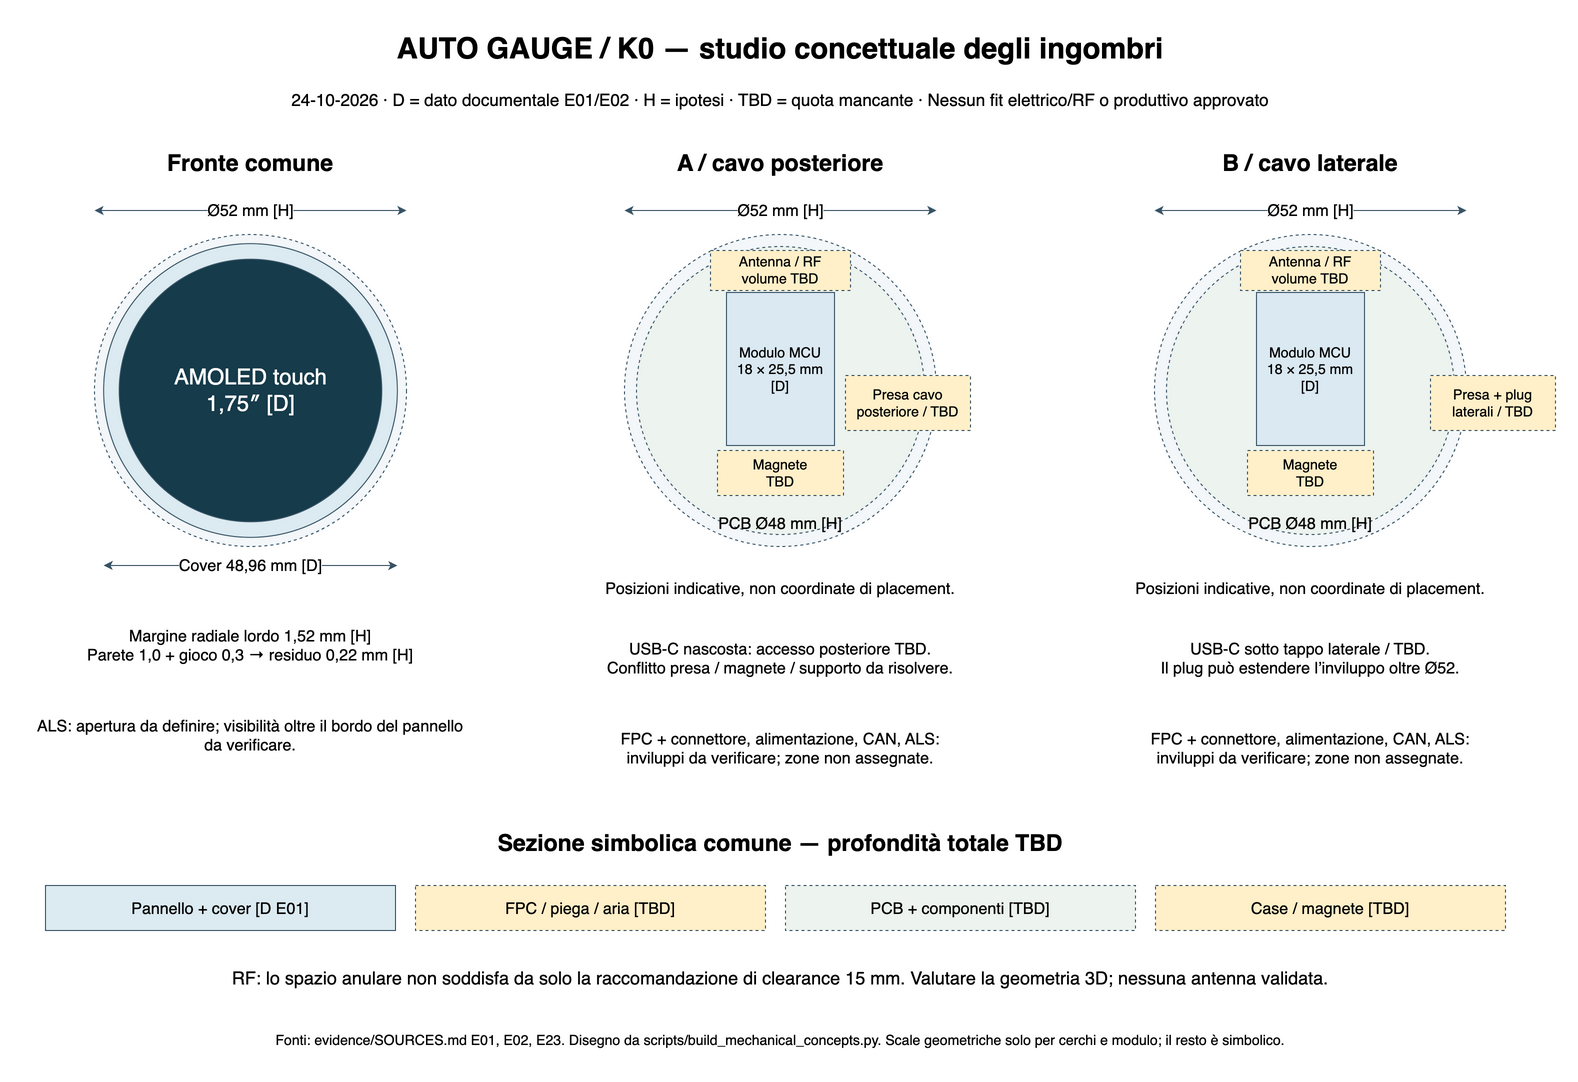

The diagram above was exported from draw.io. Its source (the exported page's mxGraphModel, read from the mxfile embedded in the PNG):
<mxGraphModel adaptiveColors="auto" page="1" pageWidth="1600" pageHeight="1080" background="#ffffff">
  <root>
    <mxCell id="0" />
    <mxCell id="1" parent="0" />
    <mxCell id="2" value="&lt;b&gt;AUTO GAUGE / K0 — studio concettuale degli ingombri&lt;/b&gt;" style="html=1;whiteSpace=wrap;fontFamily=Helvetica;fontSize=16;strokeColor=#375365;fillColor=#ffffff;shape=text;strokeColor=none;fillColor=none;fontSize=29;" vertex="1" parent="1">
      <mxGeometry as="geometry" x="40" y="20" width="1520" height="55" />
    </mxCell>
    <mxCell id="3" value="24-10-2026 · D = dato documentale E01/E02 · H = ipotesi · TBD = quota mancante · Nessun fit elettrico/RF o produttivo approvato" style="html=1;whiteSpace=wrap;fontFamily=Helvetica;fontSize=16;strokeColor=#375365;fillColor=#ffffff;shape=text;strokeColor=none;fillColor=none;fontSize=17;" vertex="1" parent="1">
      <mxGeometry as="geometry" x="40" y="80" width="1520" height="40" />
    </mxCell>
    <mxCell id="4" value="&lt;b&gt;Fronte comune&lt;/b&gt;" style="html=1;whiteSpace=wrap;fontFamily=Helvetica;fontSize=16;strokeColor=#375365;fillColor=#ffffff;shape=text;strokeColor=none;fillColor=none;fontSize=23;" vertex="1" parent="1">
      <mxGeometry as="geometry" x="55" y="140" width="430" height="45" />
    </mxCell>
    <mxCell id="5" value="" style="html=1;whiteSpace=wrap;fontFamily=Helvetica;fontSize=16;strokeColor=#375365;fillColor=#ffffff;ellipse;fillColor=#f3f7fa;dashed=1;" vertex="1" parent="1">
      <mxGeometry as="geometry" x="114.0" y="234.0" width="312" height="312" />
    </mxCell>
    <mxCell id="6" value="Ø52 mm [H]" style="html=1;fontFamily=Helvetica;fontSize=16;startArrow=classic;endArrow=classic;strokeColor=#375365;labelBackgroundColor=#ffffff;" edge="1" parent="1">
      <mxGeometry as="geometry" relative="1">
        <mxPoint as="sourcePoint" x="114" y="210" />
        <mxPoint as="targetPoint" x="426" y="210" />
      </mxGeometry>
    </mxCell>
    <mxCell id="7" value="&lt;b&gt;A / cavo posteriore&lt;/b&gt;" style="html=1;whiteSpace=wrap;fontFamily=Helvetica;fontSize=16;strokeColor=#375365;fillColor=#ffffff;shape=text;strokeColor=none;fillColor=none;fontSize=23;" vertex="1" parent="1">
      <mxGeometry as="geometry" x="585" y="140" width="430" height="45" />
    </mxCell>
    <mxCell id="8" value="" style="html=1;whiteSpace=wrap;fontFamily=Helvetica;fontSize=16;strokeColor=#375365;fillColor=#ffffff;ellipse;fillColor=#f3f7fa;dashed=1;" vertex="1" parent="1">
      <mxGeometry as="geometry" x="644.0" y="234.0" width="312" height="312" />
    </mxCell>
    <mxCell id="9" value="Ø52 mm [H]" style="html=1;fontFamily=Helvetica;fontSize=16;startArrow=classic;endArrow=classic;strokeColor=#375365;labelBackgroundColor=#ffffff;" edge="1" parent="1">
      <mxGeometry as="geometry" relative="1">
        <mxPoint as="sourcePoint" x="644" y="210" />
        <mxPoint as="targetPoint" x="956" y="210" />
      </mxGeometry>
    </mxCell>
    <mxCell id="10" value="&lt;b&gt;B / cavo laterale&lt;/b&gt;" style="html=1;whiteSpace=wrap;fontFamily=Helvetica;fontSize=16;strokeColor=#375365;fillColor=#ffffff;shape=text;strokeColor=none;fillColor=none;fontSize=23;" vertex="1" parent="1">
      <mxGeometry as="geometry" x="1115" y="140" width="430" height="45" />
    </mxCell>
    <mxCell id="11" value="" style="html=1;whiteSpace=wrap;fontFamily=Helvetica;fontSize=16;strokeColor=#375365;fillColor=#ffffff;ellipse;fillColor=#f3f7fa;dashed=1;" vertex="1" parent="1">
      <mxGeometry as="geometry" x="1174.0" y="234.0" width="312" height="312" />
    </mxCell>
    <mxCell id="12" value="Ø52 mm [H]" style="html=1;fontFamily=Helvetica;fontSize=16;startArrow=classic;endArrow=classic;strokeColor=#375365;labelBackgroundColor=#ffffff;" edge="1" parent="1">
      <mxGeometry as="geometry" relative="1">
        <mxPoint as="sourcePoint" x="1174" y="210" />
        <mxPoint as="targetPoint" x="1486" y="210" />
      </mxGeometry>
    </mxCell>
    <mxCell id="13" value="" style="html=1;whiteSpace=wrap;fontFamily=Helvetica;fontSize=16;strokeColor=#375365;fillColor=#ffffff;ellipse;fillColor=#dcebf1;" vertex="1" parent="1">
      <mxGeometry as="geometry" x="123.12" y="243.12" width="293.76" height="293.76" />
    </mxCell>
    <mxCell id="14" value="AMOLED touch&lt;br&gt;1,75″ [D]" style="html=1;whiteSpace=wrap;fontFamily=Helvetica;fontSize=16;strokeColor=#375365;fillColor=#ffffff;ellipse;fillColor=#163b4a;fontColor=#ffffff;fontSize=22;" vertex="1" parent="1">
      <mxGeometry as="geometry" x="138.72" y="258.72" width="262.56" height="262.56" />
    </mxCell>
    <mxCell id="15" value="Cover 48,96 mm [D]" style="html=1;fontFamily=Helvetica;fontSize=16;startArrow=classic;endArrow=classic;strokeColor=#375365;labelBackgroundColor=#ffffff;" edge="1" parent="1">
      <mxGeometry as="geometry" relative="1">
        <mxPoint as="sourcePoint" x="123.12" y="565" />
        <mxPoint as="targetPoint" x="416.88" y="565" />
      </mxGeometry>
    </mxCell>
    <mxCell id="16" value="Margine radiale lordo 1,52 mm [H]&lt;br&gt;Parete 1,0 + gioco 0,3 → residuo 0,22 mm [H]" style="html=1;whiteSpace=wrap;fontFamily=Helvetica;fontSize=16;strokeColor=#375365;fillColor=#ffffff;shape=text;strokeColor=none;fillColor=none;fontSize=16;" vertex="1" parent="1">
      <mxGeometry as="geometry" x="55" y="610" width="430" height="70" />
    </mxCell>
    <mxCell id="17" value="ALS: apertura da definire; visibilità oltre il bordo del pannello da verificare." style="html=1;whiteSpace=wrap;fontFamily=Helvetica;fontSize=16;strokeColor=#375365;fillColor=#ffffff;shape=text;strokeColor=none;fillColor=none;fontSize=16;" vertex="1" parent="1">
      <mxGeometry as="geometry" x="55" y="700" width="430" height="70" />
    </mxCell>
    <mxCell id="18" value="" style="html=1;whiteSpace=wrap;fontFamily=Helvetica;fontSize=16;strokeColor=#375365;fillColor=#ffffff;ellipse;fillColor=#edf3ef;dashed=1;" vertex="1" parent="1">
      <mxGeometry as="geometry" x="656.0" y="246.0" width="288" height="288" />
    </mxCell>
    <mxCell id="19" value="PCB Ø48 mm [H]" style="html=1;whiteSpace=wrap;fontFamily=Helvetica;fontSize=16;strokeColor=#375365;fillColor=#ffffff;shape=text;strokeColor=none;fillColor=none;fontSize=16;" vertex="1" parent="1">
      <mxGeometry as="geometry" x="675" y="505" width="250" height="35" />
    </mxCell>
    <mxCell id="20" value="Modulo MCU&lt;br&gt;18 × 25,5 mm [D]" style="html=1;whiteSpace=wrap;fontFamily=Helvetica;fontSize=16;strokeColor=#375365;fillColor=#ffffff;fillColor=#dbe9f2;fontSize=14;" vertex="1" parent="1">
      <mxGeometry as="geometry" x="746" y="292" width="108" height="153" />
    </mxCell>
    <mxCell id="21" value="Antenna / RF&lt;br&gt;volume TBD" style="html=1;whiteSpace=wrap;fontFamily=Helvetica;fontSize=16;strokeColor=#375365;fillColor=#ffffff;dashed=1;fillColor=#fff0c9;fontSize=14;" vertex="1" parent="1">
      <mxGeometry as="geometry" x="730" y="250" width="140" height="40" />
    </mxCell>
    <mxCell id="22" value="Magnete&lt;br&gt;TBD" style="html=1;whiteSpace=wrap;fontFamily=Helvetica;fontSize=16;strokeColor=#375365;fillColor=#ffffff;dashed=1;fillColor=#fff0c9;fontSize=14;" vertex="1" parent="1">
      <mxGeometry as="geometry" x="737" y="450" width="126" height="45" />
    </mxCell>
    <mxCell id="23" value="Posizioni indicative, non coordinate di placement." style="html=1;whiteSpace=wrap;fontFamily=Helvetica;fontSize=16;strokeColor=#375365;fillColor=#ffffff;shape=text;strokeColor=none;fillColor=none;fontSize=16;" vertex="1" parent="1">
      <mxGeometry as="geometry" x="585" y="565" width="430" height="45" />
    </mxCell>
    <mxCell id="24" value="Presa cavo&lt;br&gt;posteriore / TBD" style="html=1;whiteSpace=wrap;fontFamily=Helvetica;fontSize=16;strokeColor=#375365;fillColor=#ffffff;dashed=1;fillColor=#fff0c9;fontSize=14;" vertex="1" parent="1">
      <mxGeometry as="geometry" x="865" y="375" width="125" height="55" />
    </mxCell>
    <mxCell id="25" value="USB-C nascosta: accesso posteriore TBD.&lt;br&gt;Conflitto presa / magnete / supporto da risolvere." style="html=1;whiteSpace=wrap;fontFamily=Helvetica;fontSize=16;strokeColor=#375365;fillColor=#ffffff;shape=text;strokeColor=none;fillColor=none;fontSize=16;" vertex="1" parent="1">
      <mxGeometry as="geometry" x="585" y="625" width="430" height="65" />
    </mxCell>
    <mxCell id="26" value="FPC + connettore, alimentazione, CAN, ALS:&lt;br&gt;inviluppi da verificare; zone non assegnate." style="html=1;whiteSpace=wrap;fontFamily=Helvetica;fontSize=16;strokeColor=#375365;fillColor=#ffffff;shape=text;strokeColor=none;fillColor=none;fontSize=16;" vertex="1" parent="1">
      <mxGeometry as="geometry" x="585" y="715" width="430" height="65" />
    </mxCell>
    <mxCell id="27" value="" style="html=1;whiteSpace=wrap;fontFamily=Helvetica;fontSize=16;strokeColor=#375365;fillColor=#ffffff;ellipse;fillColor=#edf3ef;dashed=1;" vertex="1" parent="1">
      <mxGeometry as="geometry" x="1186.0" y="246.0" width="288" height="288" />
    </mxCell>
    <mxCell id="28" value="PCB Ø48 mm [H]" style="html=1;whiteSpace=wrap;fontFamily=Helvetica;fontSize=16;strokeColor=#375365;fillColor=#ffffff;shape=text;strokeColor=none;fillColor=none;fontSize=16;" vertex="1" parent="1">
      <mxGeometry as="geometry" x="1205" y="505" width="250" height="35" />
    </mxCell>
    <mxCell id="29" value="Modulo MCU&lt;br&gt;18 × 25,5 mm [D]" style="html=1;whiteSpace=wrap;fontFamily=Helvetica;fontSize=16;strokeColor=#375365;fillColor=#ffffff;fillColor=#dbe9f2;fontSize=14;" vertex="1" parent="1">
      <mxGeometry as="geometry" x="1276" y="292" width="108" height="153" />
    </mxCell>
    <mxCell id="30" value="Antenna / RF&lt;br&gt;volume TBD" style="html=1;whiteSpace=wrap;fontFamily=Helvetica;fontSize=16;strokeColor=#375365;fillColor=#ffffff;dashed=1;fillColor=#fff0c9;fontSize=14;" vertex="1" parent="1">
      <mxGeometry as="geometry" x="1260" y="250" width="140" height="40" />
    </mxCell>
    <mxCell id="31" value="Magnete&lt;br&gt;TBD" style="html=1;whiteSpace=wrap;fontFamily=Helvetica;fontSize=16;strokeColor=#375365;fillColor=#ffffff;dashed=1;fillColor=#fff0c9;fontSize=14;" vertex="1" parent="1">
      <mxGeometry as="geometry" x="1267" y="450" width="126" height="45" />
    </mxCell>
    <mxCell id="32" value="Posizioni indicative, non coordinate di placement." style="html=1;whiteSpace=wrap;fontFamily=Helvetica;fontSize=16;strokeColor=#375365;fillColor=#ffffff;shape=text;strokeColor=none;fillColor=none;fontSize=16;" vertex="1" parent="1">
      <mxGeometry as="geometry" x="1115" y="565" width="430" height="45" />
    </mxCell>
    <mxCell id="33" value="Presa + plug&lt;br&gt;laterali / TBD" style="html=1;whiteSpace=wrap;fontFamily=Helvetica;fontSize=16;strokeColor=#375365;fillColor=#ffffff;dashed=1;fillColor=#fff0c9;fontSize=14;" vertex="1" parent="1">
      <mxGeometry as="geometry" x="1450" y="375" width="125" height="55" />
    </mxCell>
    <mxCell id="34" value="USB-C sotto tappo laterale / TBD.&lt;br&gt;Il plug può estendere l’inviluppo oltre Ø52." style="html=1;whiteSpace=wrap;fontFamily=Helvetica;fontSize=16;strokeColor=#375365;fillColor=#ffffff;shape=text;strokeColor=none;fillColor=none;fontSize=16;" vertex="1" parent="1">
      <mxGeometry as="geometry" x="1115" y="625" width="430" height="65" />
    </mxCell>
    <mxCell id="35" value="FPC + connettore, alimentazione, CAN, ALS:&lt;br&gt;inviluppi da verificare; zone non assegnate." style="html=1;whiteSpace=wrap;fontFamily=Helvetica;fontSize=16;strokeColor=#375365;fillColor=#ffffff;shape=text;strokeColor=none;fillColor=none;fontSize=16;" vertex="1" parent="1">
      <mxGeometry as="geometry" x="1115" y="715" width="430" height="65" />
    </mxCell>
    <mxCell id="36" value="&lt;b&gt;Sezione simbolica comune — profondità totale TBD&lt;/b&gt;" style="html=1;whiteSpace=wrap;fontFamily=Helvetica;fontSize=16;strokeColor=#375365;fillColor=#ffffff;shape=text;strokeColor=none;fillColor=none;fontSize=23;" vertex="1" parent="1">
      <mxGeometry as="geometry" x="40" y="820" width="1520" height="45" />
    </mxCell>
    <mxCell id="37" value="Pannello + cover [D E01]" style="html=1;whiteSpace=wrap;fontFamily=Helvetica;fontSize=16;strokeColor=#375365;fillColor=#ffffff;fillColor=#dcebf1;" vertex="1" parent="1">
      <mxGeometry as="geometry" x="65" y="885" width="350" height="45" />
    </mxCell>
    <mxCell id="38" value="FPC / piega / aria [TBD]" style="html=1;whiteSpace=wrap;fontFamily=Helvetica;fontSize=16;strokeColor=#375365;fillColor=#ffffff;dashed=1;fillColor=#fff0c9;" vertex="1" parent="1">
      <mxGeometry as="geometry" x="435" y="885" width="350" height="45" />
    </mxCell>
    <mxCell id="39" value="PCB + componenti [TBD]" style="html=1;whiteSpace=wrap;fontFamily=Helvetica;fontSize=16;strokeColor=#375365;fillColor=#ffffff;dashed=1;fillColor=#edf3ef;" vertex="1" parent="1">
      <mxGeometry as="geometry" x="805" y="885" width="350" height="45" />
    </mxCell>
    <mxCell id="40" value="Case / magnete [TBD]" style="html=1;whiteSpace=wrap;fontFamily=Helvetica;fontSize=16;strokeColor=#375365;fillColor=#ffffff;dashed=1;fillColor=#fff0c9;" vertex="1" parent="1">
      <mxGeometry as="geometry" x="1175" y="885" width="350" height="45" />
    </mxCell>
    <mxCell id="41" value="RF: lo spazio anulare non soddisfa da solo la raccomandazione di clearance 15 mm. Valutare la geometria 3D; nessuna antenna validata." style="html=1;whiteSpace=wrap;fontFamily=Helvetica;fontSize=16;strokeColor=#375365;fillColor=#ffffff;shape=text;strokeColor=none;fillColor=none;fontSize=18;" vertex="1" parent="1">
      <mxGeometry as="geometry" x="50" y="950" width="1500" height="55" />
    </mxCell>
    <mxCell id="42" value="Fonti: evidence/SOURCES.md E01, E02, E23. Disegno da scripts/build_mechanical_concepts.py. Scale geometriche solo per cerchi e modulo; il resto è simbolico." style="html=1;whiteSpace=wrap;fontFamily=Helvetica;fontSize=16;strokeColor=#375365;fillColor=#ffffff;shape=text;strokeColor=none;fillColor=none;fontSize=14;" vertex="1" parent="1">
      <mxGeometry as="geometry" x="50" y="1020" width="1500" height="40" />
    </mxCell>
  </root>
</mxGraphModel>